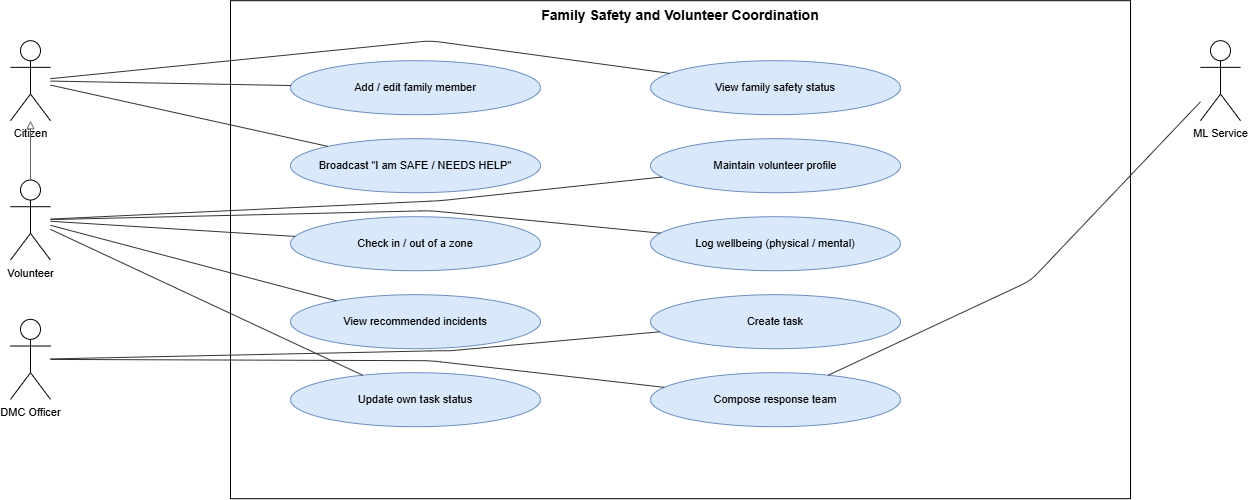

The diagram above was exported from draw.io. Its source (the exported page's mxGraphModel, read from the mxfile embedded in the PNG):
<mxGraphModel dx="1407" dy="868" grid="1" gridSize="10" guides="1" tooltips="1" connect="1" arrows="1" fold="1" page="1" pageScale="1" pageWidth="1600" pageHeight="698" math="0" shadow="0">
  <root>
    <mxCell id="0" />
    <mxCell id="1" parent="0" />
    <mxCell id="boundary" parent="1" style="rounded=0;whiteSpace=wrap;html=1;verticalAlign=top;fontStyle=1;fontSize=14;fillColor=none;strokeColor=#000000;" value="Family Safety and Volunteer Coordination" vertex="1">
      <mxGeometry height="498" width="900" x="260" y="40" as="geometry" />
    </mxCell>
    <mxCell id="uc_m7_addfam" parent="1" style="ellipse;whiteSpace=wrap;html=1;fillColor=#dae8fc;strokeColor=#6c8ebf;fontSize=11;" value="Add / edit family member" vertex="1">
      <mxGeometry height="54" width="250" x="320" y="100" as="geometry" />
    </mxCell>
    <mxCell id="uc_m7_viewfam" parent="1" style="ellipse;whiteSpace=wrap;html=1;fillColor=#dae8fc;strokeColor=#6c8ebf;fontSize=11;" value="View family safety status" vertex="1">
      <mxGeometry height="54" width="250" x="680" y="100" as="geometry" />
    </mxCell>
    <mxCell id="uc_m7_broadcast" parent="1" style="ellipse;whiteSpace=wrap;html=1;fillColor=#dae8fc;strokeColor=#6c8ebf;fontSize=11;" value="Broadcast &quot;I am SAFE / NEEDS HELP&quot;" vertex="1">
      <mxGeometry height="54" width="250" x="320" y="178" as="geometry" />
    </mxCell>
    <mxCell id="uc_m7_profile" parent="1" style="ellipse;whiteSpace=wrap;html=1;fillColor=#dae8fc;strokeColor=#6c8ebf;fontSize=11;" value="Maintain volunteer profile" vertex="1">
      <mxGeometry height="54" width="250" x="680" y="178" as="geometry" />
    </mxCell>
    <mxCell id="uc_m7_zone" parent="1" style="ellipse;whiteSpace=wrap;html=1;fillColor=#dae8fc;strokeColor=#6c8ebf;fontSize=11;" value="Check in / out of a zone" vertex="1">
      <mxGeometry height="54" width="250" x="320" y="256" as="geometry" />
    </mxCell>
    <mxCell id="uc_m7_wellbeing" parent="1" style="ellipse;whiteSpace=wrap;html=1;fillColor=#dae8fc;strokeColor=#6c8ebf;fontSize=11;" value="Log wellbeing (physical / mental)" vertex="1">
      <mxGeometry height="54" width="250" x="680" y="256" as="geometry" />
    </mxCell>
    <mxCell id="uc_m7_recommend" parent="1" style="ellipse;whiteSpace=wrap;html=1;fillColor=#dae8fc;strokeColor=#6c8ebf;fontSize=11;" value="View recommended incidents" vertex="1">
      <mxGeometry height="54" width="250" x="320" y="334" as="geometry" />
    </mxCell>
    <mxCell id="uc_m7_createtask" parent="1" style="ellipse;whiteSpace=wrap;html=1;fillColor=#dae8fc;strokeColor=#6c8ebf;fontSize=11;" value="Create task" vertex="1">
      <mxGeometry height="54" width="250" x="680" y="334" as="geometry" />
    </mxCell>
    <mxCell id="uc_m7_updatetask" parent="1" style="ellipse;whiteSpace=wrap;html=1;fillColor=#dae8fc;strokeColor=#6c8ebf;fontSize=11;" value="Update own task status" vertex="1">
      <mxGeometry height="54" width="250" x="320" y="412" as="geometry" />
    </mxCell>
    <mxCell id="uc_m7_team" parent="1" style="ellipse;whiteSpace=wrap;html=1;fillColor=#dae8fc;strokeColor=#6c8ebf;fontSize=11;" value="Compose response team" vertex="1">
      <mxGeometry height="54" width="250" x="680" y="412" as="geometry" />
    </mxCell>
    <mxCell id="a_Citizen" parent="1" style="shape=umlActor;verticalLabelPosition=bottom;verticalAlign=top;html=1;outlineConnect=0;fontSize=11;" value="Citizen" vertex="1">
      <mxGeometry height="80" width="40" x="40" y="80" as="geometry" />
    </mxCell>
    <mxCell id="a_Volunteer" parent="1" style="shape=umlActor;verticalLabelPosition=bottom;verticalAlign=top;html=1;outlineConnect=0;fontSize=11;" value="Volunteer" vertex="1">
      <mxGeometry height="80" width="40" x="40" y="219.33333333333334" as="geometry" />
    </mxCell>
    <mxCell id="a_DMCOfficer" parent="1" style="shape=umlActor;verticalLabelPosition=bottom;verticalAlign=top;html=1;outlineConnect=0;fontSize=11;" value="DMC Officer" vertex="1">
      <mxGeometry height="80" width="40" x="40" y="358.6666666666667" as="geometry" />
    </mxCell>
    <mxCell id="a_MLService" parent="1" style="shape=umlActor;verticalLabelPosition=bottom;verticalAlign=top;html=1;outlineConnect=0;fontSize=11;" value="ML Service" vertex="1">
      <mxGeometry height="80" width="40" x="1230" y="80" as="geometry" />
    </mxCell>
    <mxCell id="n1" edge="1" parent="1" source="a_Volunteer" style="endArrow=block;endFill=0;html=1;strokeColor=#666666;" target="a_Citizen" value="">
      <mxGeometry relative="1" as="geometry" />
    </mxCell>
    <mxCell id="n2" edge="1" parent="1" source="a_Citizen" style="endArrow=none;html=1;strokeColor=#333333;" target="uc_m7_addfam" value="">
      <mxGeometry relative="1" as="geometry" />
    </mxCell>
    <mxCell id="n3" edge="1" parent="1" source="a_Citizen" style="endArrow=none;html=1;strokeColor=#333333;" target="uc_m7_viewfam" value="">
      <mxGeometry relative="1" as="geometry">
        <Array as="points">
          <mxPoint x="460" y="80" />
        </Array>
      </mxGeometry>
    </mxCell>
    <mxCell id="n4" edge="1" parent="1" source="a_Citizen" style="endArrow=none;html=1;strokeColor=#333333;" target="uc_m7_broadcast" value="">
      <mxGeometry relative="1" as="geometry" />
    </mxCell>
    <mxCell id="n5" edge="1" parent="1" source="a_Volunteer" style="endArrow=none;html=1;strokeColor=#333333;" target="uc_m7_profile" value="">
      <mxGeometry relative="1" as="geometry">
        <Array as="points">
          <mxPoint x="470" y="240" />
        </Array>
      </mxGeometry>
    </mxCell>
    <mxCell id="n6" edge="1" parent="1" source="a_Volunteer" style="endArrow=none;html=1;strokeColor=#333333;" target="uc_m7_zone" value="">
      <mxGeometry relative="1" as="geometry" />
    </mxCell>
    <mxCell id="n7" edge="1" parent="1" source="a_Volunteer" style="endArrow=none;html=1;strokeColor=#333333;" target="uc_m7_wellbeing" value="">
      <mxGeometry relative="1" as="geometry">
        <Array as="points">
          <mxPoint x="460" y="250" />
        </Array>
      </mxGeometry>
    </mxCell>
    <mxCell id="n8" edge="1" parent="1" source="a_Volunteer" style="endArrow=none;html=1;strokeColor=#333333;" target="uc_m7_recommend" value="">
      <mxGeometry relative="1" as="geometry" />
    </mxCell>
    <mxCell id="n9" edge="1" parent="1" source="a_DMCOfficer" style="endArrow=none;html=1;strokeColor=#333333;" target="uc_m7_createtask" value="">
      <mxGeometry relative="1" as="geometry">
        <Array as="points">
          <mxPoint x="470" y="390" />
          <mxPoint x="480" y="390" />
        </Array>
      </mxGeometry>
    </mxCell>
    <mxCell id="n10" edge="1" parent="1" source="a_Volunteer" style="endArrow=none;html=1;strokeColor=#333333;" target="uc_m7_updatetask" value="">
      <mxGeometry relative="1" as="geometry" />
    </mxCell>
    <mxCell id="n11" edge="1" parent="1" source="a_DMCOfficer" style="endArrow=none;html=1;strokeColor=#333333;" target="uc_m7_team" value="">
      <mxGeometry relative="1" as="geometry">
        <Array as="points">
          <mxPoint x="460" y="400" />
        </Array>
      </mxGeometry>
    </mxCell>
    <mxCell id="n12" edge="1" parent="1" source="a_MLService" style="endArrow=none;html=1;strokeColor=#333333;" target="uc_m7_team" value="">
      <mxGeometry relative="1" as="geometry">
        <Array as="points">
          <mxPoint x="1060" y="320" />
        </Array>
      </mxGeometry>
    </mxCell>
  </root>
</mxGraphModel>